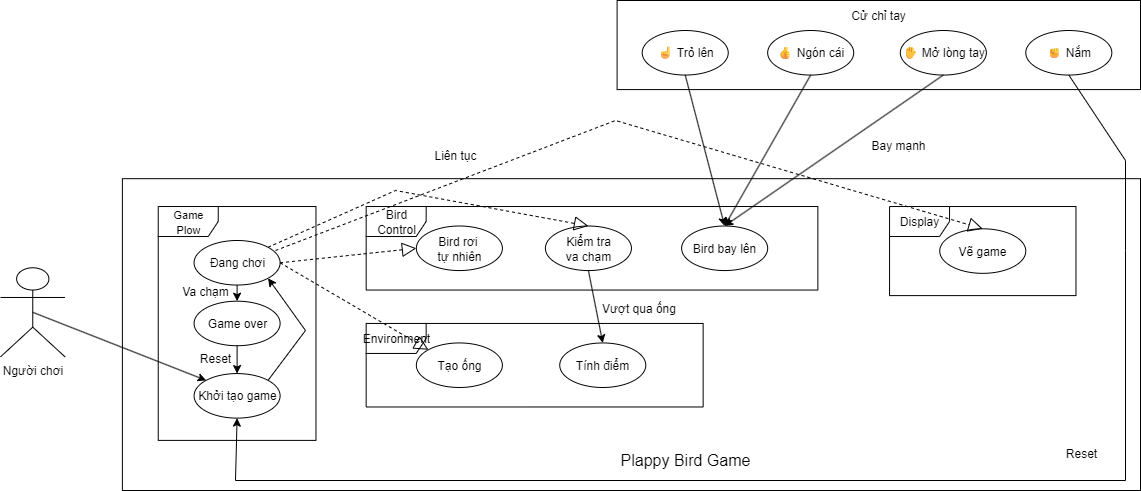

The diagram above was exported from draw.io. Its source (the exported page's mxGraphModel, read from the mxfile embedded in the PNG):
<mxGraphModel dx="1891" dy="1048" grid="1" gridSize="10" guides="1" tooltips="1" connect="1" arrows="1" fold="1" page="1" pageScale="1" pageWidth="850" pageHeight="1100" math="0" shadow="0">
  <root>
    <mxCell id="0" />
    <mxCell id="1" parent="0" />
    <mxCell id="8ZhKfSUwGaNP_P1yE6CG-23" value="" style="group" parent="1" vertex="1" connectable="0">
      <mxGeometry x="135" y="50" width="1140" height="490" as="geometry" />
    </mxCell>
    <mxCell id="8ZhKfSUwGaNP_P1yE6CG-1" value="Người chơi" style="shape=umlActor;verticalLabelPosition=bottom;verticalAlign=top;html=1;" parent="8ZhKfSUwGaNP_P1yE6CG-23" vertex="1">
      <mxGeometry y="267.2727272727272" width="64.52830188679245" height="89.09090909090908" as="geometry" />
    </mxCell>
    <mxCell id="8ZhKfSUwGaNP_P1yE6CG-2" value="" style="rounded=0;whiteSpace=wrap;html=1;" parent="8ZhKfSUwGaNP_P1yE6CG-23" vertex="1">
      <mxGeometry x="121.88679245283016" y="178.18181818181816" width="1018.1132075471698" height="311.81818181818176" as="geometry" />
    </mxCell>
    <mxCell id="8ZhKfSUwGaNP_P1yE6CG-3" value="" style="rounded=0;whiteSpace=wrap;html=1;" parent="8ZhKfSUwGaNP_P1yE6CG-23" vertex="1">
      <mxGeometry x="616.6037735849056" width="523.3962264150944" height="89.09090909090908" as="geometry" />
    </mxCell>
    <mxCell id="8ZhKfSUwGaNP_P1yE6CG-4" value="&lt;font style=&quot;font-size: 11px;&quot;&gt;Game&lt;/font&gt;&lt;div&gt;&lt;font style=&quot;font-size: 11px;&quot;&gt;Plow&lt;/font&gt;&lt;/div&gt;" style="shape=umlFrame;whiteSpace=wrap;html=1;pointerEvents=0;" parent="8ZhKfSUwGaNP_P1yE6CG-23" vertex="1">
      <mxGeometry x="157.73584905660377" y="206.02272727272722" width="157.73584905660377" height="233.86363636363632" as="geometry" />
    </mxCell>
    <mxCell id="8ZhKfSUwGaNP_P1yE6CG-5" value="Bird Control" style="shape=umlFrame;whiteSpace=wrap;html=1;pointerEvents=0;" parent="8ZhKfSUwGaNP_P1yE6CG-23" vertex="1">
      <mxGeometry x="365.6603773584906" y="206.02272727272722" width="451.6981132075471" height="83.52272727272724" as="geometry" />
    </mxCell>
    <mxCell id="8ZhKfSUwGaNP_P1yE6CG-6" value="Display" style="shape=umlFrame;whiteSpace=wrap;html=1;pointerEvents=0;" parent="8ZhKfSUwGaNP_P1yE6CG-23" vertex="1">
      <mxGeometry x="889.0566037735847" y="206.02272727272722" width="186.41509433962264" height="89.09090909090908" as="geometry" />
    </mxCell>
    <mxCell id="8ZhKfSUwGaNP_P1yE6CG-7" value="Environment" style="shape=umlFrame;whiteSpace=wrap;html=1;pointerEvents=0;" parent="8ZhKfSUwGaNP_P1yE6CG-23" vertex="1">
      <mxGeometry x="365.6603773584906" y="322.95454545454544" width="336.9811320754717" height="83.52272727272724" as="geometry" />
    </mxCell>
    <mxCell id="8ZhKfSUwGaNP_P1yE6CG-9" value="Đang chơi" style="ellipse;whiteSpace=wrap;html=1;" parent="8ZhKfSUwGaNP_P1yE6CG-23" vertex="1">
      <mxGeometry x="193.5849056603774" y="239.99545454545446" width="86.03773584905662" height="44.54545454545454" as="geometry" />
    </mxCell>
    <mxCell id="8ZhKfSUwGaNP_P1yE6CG-10" value="Game over" style="ellipse;whiteSpace=wrap;html=1;" parent="8ZhKfSUwGaNP_P1yE6CG-23" vertex="1">
      <mxGeometry x="193.5849056603774" y="300.6818181818182" width="86.03773584905662" height="44.54545454545454" as="geometry" />
    </mxCell>
    <mxCell id="8ZhKfSUwGaNP_P1yE6CG-11" value="Khởi tạo game" style="ellipse;whiteSpace=wrap;html=1;" parent="8ZhKfSUwGaNP_P1yE6CG-23" vertex="1">
      <mxGeometry x="193.5849056603774" y="373.06818181818176" width="86.03773584905662" height="44.54545454545454" as="geometry" />
    </mxCell>
    <mxCell id="8ZhKfSUwGaNP_P1yE6CG-12" value="Bird rơi&amp;nbsp;&lt;div&gt;tự nhiên&lt;/div&gt;" style="ellipse;whiteSpace=wrap;html=1;" parent="8ZhKfSUwGaNP_P1yE6CG-23" vertex="1">
      <mxGeometry x="415.8492452830189" y="225.5113636363636" width="86.03773584905662" height="44.54545454545454" as="geometry" />
    </mxCell>
    <mxCell id="8ZhKfSUwGaNP_P1yE6CG-13" value="Bird bay lên" style="ellipse;whiteSpace=wrap;html=1;" parent="8ZhKfSUwGaNP_P1yE6CG-23" vertex="1">
      <mxGeometry x="681.1320754716982" y="225.5113636363636" width="86.03773584905662" height="44.54545454545454" as="geometry" />
    </mxCell>
    <mxCell id="8ZhKfSUwGaNP_P1yE6CG-14" value="Kiểm tra&lt;div&gt;va chạm&lt;/div&gt;" style="ellipse;whiteSpace=wrap;html=1;" parent="8ZhKfSUwGaNP_P1yE6CG-23" vertex="1">
      <mxGeometry x="544.9056603773585" y="225.5113636363636" width="86.03773584905662" height="44.54545454545454" as="geometry" />
    </mxCell>
    <mxCell id="8ZhKfSUwGaNP_P1yE6CG-15" value="Tạo ống" style="ellipse;whiteSpace=wrap;html=1;" parent="8ZhKfSUwGaNP_P1yE6CG-23" vertex="1">
      <mxGeometry x="415.84905660377353" y="342.44318181818176" width="86.03773584905662" height="44.54545454545454" as="geometry" />
    </mxCell>
    <mxCell id="8ZhKfSUwGaNP_P1yE6CG-16" value="Tính điểm" style="ellipse;whiteSpace=wrap;html=1;" parent="8ZhKfSUwGaNP_P1yE6CG-23" vertex="1">
      <mxGeometry x="559.245283018868" y="342.44318181818176" width="86.03773584905662" height="44.54545454545454" as="geometry" />
    </mxCell>
    <mxCell id="8ZhKfSUwGaNP_P1yE6CG-17" value="Vẽ game" style="ellipse;whiteSpace=wrap;html=1;" parent="8ZhKfSUwGaNP_P1yE6CG-23" vertex="1">
      <mxGeometry x="939.2452830188678" y="228.29545454545448" width="86.03773584905662" height="44.54545454545454" as="geometry" />
    </mxCell>
    <mxCell id="8ZhKfSUwGaNP_P1yE6CG-18" value="☝ Trỏ lên" style="ellipse;whiteSpace=wrap;html=1;" parent="8ZhKfSUwGaNP_P1yE6CG-23" vertex="1">
      <mxGeometry x="641.6981132075472" y="30.00272727272727" width="86.03773584905662" height="44.54545454545454" as="geometry" />
    </mxCell>
    <mxCell id="8ZhKfSUwGaNP_P1yE6CG-19" value="👍 Ngón cái" style="ellipse;whiteSpace=wrap;html=1;" parent="8ZhKfSUwGaNP_P1yE6CG-23" vertex="1">
      <mxGeometry x="767.1747169811321" y="30.00272727272727" width="86.03773584905662" height="44.54545454545454" as="geometry" />
    </mxCell>
    <mxCell id="8ZhKfSUwGaNP_P1yE6CG-20" value="✋ Mở lòng tay" style="ellipse;whiteSpace=wrap;html=1;" parent="8ZhKfSUwGaNP_P1yE6CG-23" vertex="1">
      <mxGeometry x="899.811320754717" y="30.00272727272727" width="86.03773584905662" height="44.54545454545454" as="geometry" />
    </mxCell>
    <mxCell id="8ZhKfSUwGaNP_P1yE6CG-21" value="✊ Nắm" style="ellipse;whiteSpace=wrap;html=1;" parent="8ZhKfSUwGaNP_P1yE6CG-23" vertex="1">
      <mxGeometry x="1025.287924528302" y="30.00272727272727" width="86.03773584905662" height="44.54545454545454" as="geometry" />
    </mxCell>
    <mxCell id="8ZhKfSUwGaNP_P1yE6CG-22" value="&lt;font style=&quot;font-size: 16px;&quot;&gt;Plappy Bird Game&lt;/font&gt;" style="text;html=1;align=center;verticalAlign=middle;whiteSpace=wrap;rounded=0;" parent="8ZhKfSUwGaNP_P1yE6CG-23" vertex="1">
      <mxGeometry x="591.5094339622641" y="451.0227272727272" width="186.41509433962264" height="16.70454545454545" as="geometry" />
    </mxCell>
    <mxCell id="8ZhKfSUwGaNP_P1yE6CG-47" value="Cử chỉ tay" style="text;html=1;align=center;verticalAlign=middle;whiteSpace=wrap;rounded=0;" parent="8ZhKfSUwGaNP_P1yE6CG-23" vertex="1">
      <mxGeometry x="828.3" width="100" height="30" as="geometry" />
    </mxCell>
    <mxCell id="8ZhKfSUwGaNP_P1yE6CG-48" value="" style="endArrow=classic;html=1;rounded=0;exitX=0.5;exitY=0.5;exitDx=0;exitDy=0;exitPerimeter=0;entryX=0;entryY=0;entryDx=0;entryDy=0;" parent="8ZhKfSUwGaNP_P1yE6CG-23" source="8ZhKfSUwGaNP_P1yE6CG-1" target="8ZhKfSUwGaNP_P1yE6CG-11" edge="1">
      <mxGeometry width="50" height="50" relative="1" as="geometry">
        <mxPoint x="30" y="330" as="sourcePoint" />
        <mxPoint x="775" y="300" as="targetPoint" />
      </mxGeometry>
    </mxCell>
    <mxCell id="8ZhKfSUwGaNP_P1yE6CG-50" value="" style="endArrow=classic;html=1;rounded=0;exitX=0.5;exitY=1;exitDx=0;exitDy=0;entryX=0.5;entryY=0;entryDx=0;entryDy=0;" parent="8ZhKfSUwGaNP_P1yE6CG-23" source="8ZhKfSUwGaNP_P1yE6CG-10" target="8ZhKfSUwGaNP_P1yE6CG-11" edge="1">
      <mxGeometry width="50" height="50" relative="1" as="geometry">
        <mxPoint x="725" y="350" as="sourcePoint" />
        <mxPoint x="775" y="300" as="targetPoint" />
      </mxGeometry>
    </mxCell>
    <mxCell id="8ZhKfSUwGaNP_P1yE6CG-51" value="" style="endArrow=classic;html=1;rounded=0;exitX=0.5;exitY=1;exitDx=0;exitDy=0;entryX=0.5;entryY=0;entryDx=0;entryDy=0;" parent="8ZhKfSUwGaNP_P1yE6CG-23" source="8ZhKfSUwGaNP_P1yE6CG-9" target="8ZhKfSUwGaNP_P1yE6CG-10" edge="1">
      <mxGeometry width="50" height="50" relative="1" as="geometry">
        <mxPoint x="725" y="350" as="sourcePoint" />
        <mxPoint x="775" y="300" as="targetPoint" />
      </mxGeometry>
    </mxCell>
    <mxCell id="8ZhKfSUwGaNP_P1yE6CG-52" value="" style="endArrow=classic;html=1;rounded=0;exitX=1;exitY=0;exitDx=0;exitDy=0;entryX=1;entryY=1;entryDx=0;entryDy=0;" parent="8ZhKfSUwGaNP_P1yE6CG-23" source="8ZhKfSUwGaNP_P1yE6CG-11" target="8ZhKfSUwGaNP_P1yE6CG-9" edge="1">
      <mxGeometry width="50" height="50" relative="1" as="geometry">
        <mxPoint x="725" y="350" as="sourcePoint" />
        <mxPoint x="775" y="300" as="targetPoint" />
        <Array as="points">
          <mxPoint x="305" y="330" />
        </Array>
      </mxGeometry>
    </mxCell>
    <mxCell id="8ZhKfSUwGaNP_P1yE6CG-53" value="" style="endArrow=block;dashed=1;endFill=0;endSize=12;html=1;rounded=0;exitX=1;exitY=0.5;exitDx=0;exitDy=0;entryX=0;entryY=0;entryDx=0;entryDy=0;" parent="8ZhKfSUwGaNP_P1yE6CG-23" source="8ZhKfSUwGaNP_P1yE6CG-9" target="8ZhKfSUwGaNP_P1yE6CG-15" edge="1">
      <mxGeometry width="160" relative="1" as="geometry">
        <mxPoint x="675" y="330" as="sourcePoint" />
        <mxPoint x="835" y="330" as="targetPoint" />
      </mxGeometry>
    </mxCell>
    <mxCell id="8ZhKfSUwGaNP_P1yE6CG-54" value="" style="endArrow=block;dashed=1;endFill=0;endSize=12;html=1;rounded=0;exitX=1;exitY=0.5;exitDx=0;exitDy=0;entryX=0;entryY=0.5;entryDx=0;entryDy=0;" parent="8ZhKfSUwGaNP_P1yE6CG-23" source="8ZhKfSUwGaNP_P1yE6CG-9" target="8ZhKfSUwGaNP_P1yE6CG-12" edge="1">
      <mxGeometry width="160" relative="1" as="geometry">
        <mxPoint x="675" y="330" as="sourcePoint" />
        <mxPoint x="835" y="330" as="targetPoint" />
      </mxGeometry>
    </mxCell>
    <mxCell id="8ZhKfSUwGaNP_P1yE6CG-55" value="" style="endArrow=block;dashed=1;endFill=0;endSize=12;html=1;rounded=0;exitX=1;exitY=0;exitDx=0;exitDy=0;entryX=0.5;entryY=0;entryDx=0;entryDy=0;" parent="8ZhKfSUwGaNP_P1yE6CG-23" source="8ZhKfSUwGaNP_P1yE6CG-9" target="8ZhKfSUwGaNP_P1yE6CG-14" edge="1">
      <mxGeometry width="160" relative="1" as="geometry">
        <mxPoint x="675" y="330" as="sourcePoint" />
        <mxPoint x="835" y="330" as="targetPoint" />
        <Array as="points">
          <mxPoint x="395" y="190" />
        </Array>
      </mxGeometry>
    </mxCell>
    <mxCell id="8ZhKfSUwGaNP_P1yE6CG-57" value="" style="endArrow=classic;html=1;rounded=0;exitX=0.5;exitY=1;exitDx=0;exitDy=0;entryX=0.5;entryY=0;entryDx=0;entryDy=0;" parent="8ZhKfSUwGaNP_P1yE6CG-23" source="8ZhKfSUwGaNP_P1yE6CG-18" target="8ZhKfSUwGaNP_P1yE6CG-13" edge="1">
      <mxGeometry width="50" height="50" relative="1" as="geometry">
        <mxPoint x="725" y="350" as="sourcePoint" />
        <mxPoint x="775" y="300" as="targetPoint" />
      </mxGeometry>
    </mxCell>
    <mxCell id="8ZhKfSUwGaNP_P1yE6CG-58" value="" style="endArrow=classic;html=1;rounded=0;exitX=0.5;exitY=1;exitDx=0;exitDy=0;entryX=0.5;entryY=0;entryDx=0;entryDy=0;" parent="8ZhKfSUwGaNP_P1yE6CG-23" source="8ZhKfSUwGaNP_P1yE6CG-19" target="8ZhKfSUwGaNP_P1yE6CG-13" edge="1">
      <mxGeometry width="50" height="50" relative="1" as="geometry">
        <mxPoint x="725" y="350" as="sourcePoint" />
        <mxPoint x="775" y="300" as="targetPoint" />
      </mxGeometry>
    </mxCell>
    <mxCell id="8ZhKfSUwGaNP_P1yE6CG-59" value="" style="endArrow=classic;html=1;rounded=0;exitX=0.5;exitY=1;exitDx=0;exitDy=0;entryX=0.5;entryY=0;entryDx=0;entryDy=0;" parent="8ZhKfSUwGaNP_P1yE6CG-23" source="8ZhKfSUwGaNP_P1yE6CG-20" target="8ZhKfSUwGaNP_P1yE6CG-13" edge="1">
      <mxGeometry width="50" height="50" relative="1" as="geometry">
        <mxPoint x="725" y="350" as="sourcePoint" />
        <mxPoint x="775" y="300" as="targetPoint" />
      </mxGeometry>
    </mxCell>
    <mxCell id="8ZhKfSUwGaNP_P1yE6CG-60" value="" style="endArrow=classic;html=1;rounded=0;exitX=0.5;exitY=1;exitDx=0;exitDy=0;entryX=0.5;entryY=1;entryDx=0;entryDy=0;" parent="8ZhKfSUwGaNP_P1yE6CG-23" source="8ZhKfSUwGaNP_P1yE6CG-21" target="8ZhKfSUwGaNP_P1yE6CG-11" edge="1">
      <mxGeometry width="50" height="50" relative="1" as="geometry">
        <mxPoint x="725" y="350" as="sourcePoint" />
        <mxPoint x="775" y="300" as="targetPoint" />
        <Array as="points">
          <mxPoint x="1125" y="160" />
          <mxPoint x="1125" y="250" />
          <mxPoint x="1125" y="480" />
          <mxPoint x="235" y="480" />
        </Array>
      </mxGeometry>
    </mxCell>
    <mxCell id="8ZhKfSUwGaNP_P1yE6CG-63" value="" style="endArrow=classic;html=1;rounded=0;exitX=0.5;exitY=1;exitDx=0;exitDy=0;entryX=0.5;entryY=0;entryDx=0;entryDy=0;" parent="8ZhKfSUwGaNP_P1yE6CG-23" source="8ZhKfSUwGaNP_P1yE6CG-14" target="8ZhKfSUwGaNP_P1yE6CG-16" edge="1">
      <mxGeometry width="50" height="50" relative="1" as="geometry">
        <mxPoint x="725" y="350" as="sourcePoint" />
        <mxPoint x="775" y="300" as="targetPoint" />
      </mxGeometry>
    </mxCell>
    <mxCell id="8ZhKfSUwGaNP_P1yE6CG-64" value="Va chạm" style="text;html=1;align=center;verticalAlign=middle;whiteSpace=wrap;rounded=0;" parent="8ZhKfSUwGaNP_P1yE6CG-23" vertex="1">
      <mxGeometry x="175" y="275.84" width="60" height="30" as="geometry" />
    </mxCell>
    <mxCell id="8ZhKfSUwGaNP_P1yE6CG-65" value="Reset" style="text;html=1;align=center;verticalAlign=middle;whiteSpace=wrap;rounded=0;" parent="8ZhKfSUwGaNP_P1yE6CG-23" vertex="1">
      <mxGeometry x="185" y="343.07" width="60" height="30" as="geometry" />
    </mxCell>
    <mxCell id="8ZhKfSUwGaNP_P1yE6CG-66" value="Vượt qua ống" style="text;html=1;align=center;verticalAlign=middle;whiteSpace=wrap;rounded=0;" parent="8ZhKfSUwGaNP_P1yE6CG-23" vertex="1">
      <mxGeometry x="596.41" y="292.95" width="84.72" height="30" as="geometry" />
    </mxCell>
    <mxCell id="8ZhKfSUwGaNP_P1yE6CG-67" value="Reset" style="text;html=1;align=center;verticalAlign=middle;whiteSpace=wrap;rounded=0;" parent="8ZhKfSUwGaNP_P1yE6CG-23" vertex="1">
      <mxGeometry x="1051.33" y="437.73" width="60" height="30" as="geometry" />
    </mxCell>
    <mxCell id="8ZhKfSUwGaNP_P1yE6CG-146" value="Bay mạnh" style="text;html=1;align=center;verticalAlign=middle;whiteSpace=wrap;rounded=0;" parent="8ZhKfSUwGaNP_P1yE6CG-23" vertex="1">
      <mxGeometry x="868.3" y="130" width="60" height="30" as="geometry" />
    </mxCell>
    <mxCell id="8ZhKfSUwGaNP_P1yE6CG-147" value="Liên tục" style="text;html=1;align=center;verticalAlign=middle;whiteSpace=wrap;rounded=0;" parent="8ZhKfSUwGaNP_P1yE6CG-23" vertex="1">
      <mxGeometry x="425" y="140" width="60" height="30" as="geometry" />
    </mxCell>
    <mxCell id="8ZhKfSUwGaNP_P1yE6CG-56" value="" style="endArrow=block;dashed=1;endFill=0;endSize=12;html=1;rounded=0;entryX=0.5;entryY=0;entryDx=0;entryDy=0;" parent="1" target="8ZhKfSUwGaNP_P1yE6CG-17" edge="1">
      <mxGeometry width="160" relative="1" as="geometry">
        <mxPoint x="410" y="300" as="sourcePoint" />
        <mxPoint x="970" y="380" as="targetPoint" />
        <Array as="points">
          <mxPoint x="750" y="170" />
        </Array>
      </mxGeometry>
    </mxCell>
  </root>
</mxGraphModel>